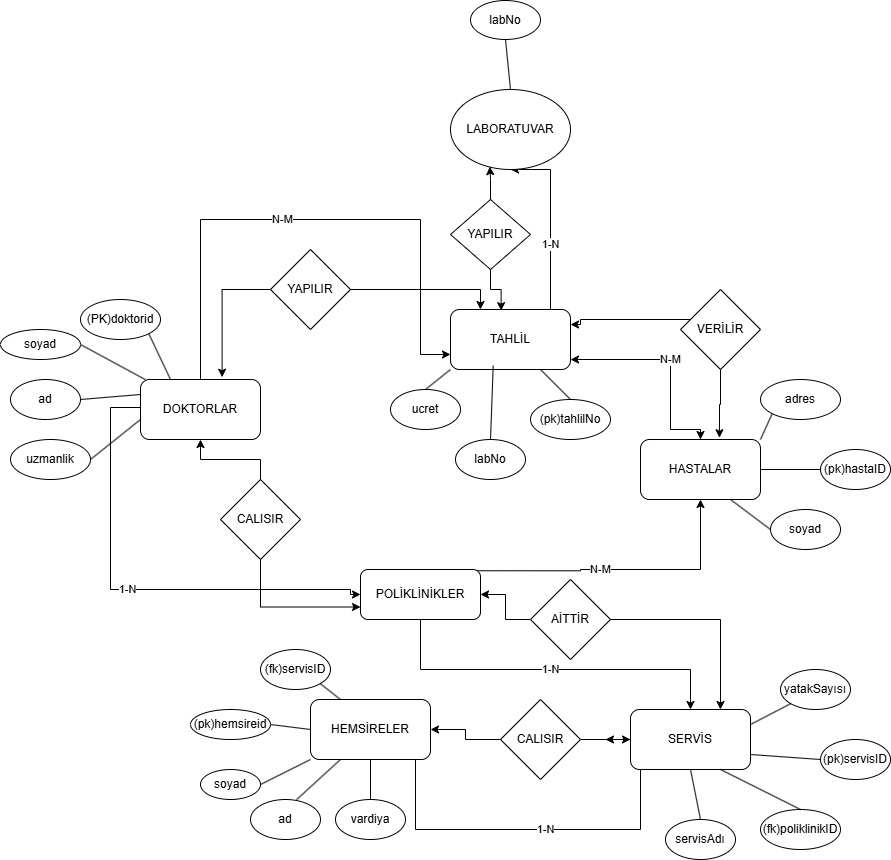

The diagram above was exported from draw.io. Its source (the exported page's mxGraphModel, read from the mxfile embedded in the PNG):
<mxGraphModel dx="1760" dy="2926" grid="1" gridSize="10" guides="1" tooltips="1" connect="1" arrows="1" fold="1" page="1" pageScale="1" pageWidth="827" pageHeight="1169" math="0" shadow="0">
  <root>
    <mxCell id="0" />
    <mxCell id="1" parent="0" />
    <mxCell id="BCu8KMDq0HVY7jgHEbVN-10" value="1-N" style="edgeStyle=orthogonalEdgeStyle;rounded=0;orthogonalLoop=1;jettySize=auto;html=1;exitX=0.5;exitY=1;exitDx=0;exitDy=0;entryX=0;entryY=0.5;entryDx=0;entryDy=0;" parent="1" edge="1" target="TjVXkbKMACzKk5-54239-3">
      <mxGeometry relative="1" as="geometry">
        <mxPoint x="190" y="-580" as="targetPoint" />
        <Array as="points">
          <mxPoint x="-30" y="-762" />
          <mxPoint x="-30" y="-580" />
          <mxPoint x="210" y="-580" />
          <mxPoint x="210" y="-575" />
        </Array>
        <mxPoint x="10" y="-762" as="sourcePoint" />
      </mxGeometry>
    </mxCell>
    <mxCell id="BCu8KMDq0HVY7jgHEbVN-8" value="N-M" style="edgeStyle=orthogonalEdgeStyle;rounded=0;orthogonalLoop=1;jettySize=auto;html=1;exitX=0.5;exitY=0;exitDx=0;exitDy=0;entryX=0;entryY=0.75;entryDx=0;entryDy=0;" parent="1" target="TjVXkbKMACzKk5-54239-4" edge="1">
      <mxGeometry x="-0.0909" relative="1" as="geometry">
        <Array as="points">
          <mxPoint x="60" y="-790" />
          <mxPoint x="60" y="-950" />
          <mxPoint x="280" y="-950" />
          <mxPoint x="280" y="-815" />
        </Array>
        <mxPoint x="70" y="-790" as="sourcePoint" />
        <mxPoint x="140" y="-880" as="targetPoint" />
        <mxPoint as="offset" />
      </mxGeometry>
    </mxCell>
    <mxCell id="BCu8KMDq0HVY7jgHEbVN-11" value="N-M" style="edgeStyle=orthogonalEdgeStyle;rounded=0;orthogonalLoop=1;jettySize=auto;html=1;entryX=0.5;entryY=1;entryDx=0;entryDy=0;exitX=0.592;exitY=0.025;exitDx=0;exitDy=0;exitPerimeter=0;" parent="1" target="TjVXkbKMACzKk5-54239-9" edge="1" source="TjVXkbKMACzKk5-54239-3">
      <mxGeometry relative="1" as="geometry">
        <mxPoint x="300" y="-650" as="sourcePoint" />
        <mxPoint x="560" y="-660" as="targetPoint" />
        <Array as="points">
          <mxPoint x="440" y="-599" />
          <mxPoint x="440" y="-600" />
          <mxPoint x="560" y="-600" />
        </Array>
      </mxGeometry>
    </mxCell>
    <mxCell id="BCu8KMDq0HVY7jgHEbVN-14" value="1-N" style="edgeStyle=orthogonalEdgeStyle;rounded=0;orthogonalLoop=1;jettySize=auto;html=1;entryX=0.5;entryY=0;entryDx=0;entryDy=0;" parent="1" source="TjVXkbKMACzKk5-54239-3" target="TjVXkbKMACzKk5-54239-8" edge="1">
      <mxGeometry relative="1" as="geometry">
        <Array as="points">
          <mxPoint x="280" y="-500" />
          <mxPoint x="550" y="-500" />
        </Array>
        <mxPoint x="350" y="-570" as="sourcePoint" />
        <mxPoint x="550" y="-470" as="targetPoint" />
      </mxGeometry>
    </mxCell>
    <mxCell id="BCu8KMDq0HVY7jgHEbVN-16" value="N-M" style="edgeStyle=orthogonalEdgeStyle;rounded=0;orthogonalLoop=1;jettySize=auto;html=1;entryX=1;entryY=0.5;entryDx=0;entryDy=0;" parent="1" edge="1">
      <mxGeometry relative="1" as="geometry">
        <Array as="points">
          <mxPoint x="530" y="-740" />
          <mxPoint x="530" y="-810" />
        </Array>
        <mxPoint x="560.0000000000001" y="-740" as="sourcePoint" />
        <mxPoint x="430.0000000000009" y="-810" as="targetPoint" />
      </mxGeometry>
    </mxCell>
    <mxCell id="BCu8KMDq0HVY7jgHEbVN-12" value="1-N" style="edgeStyle=orthogonalEdgeStyle;rounded=0;orthogonalLoop=1;jettySize=auto;html=1;entryX=0.5;entryY=1;entryDx=0;entryDy=0;" parent="1" target="BCu8KMDq0HVY7jgHEbVN-5" edge="1">
      <mxGeometry relative="1" as="geometry">
        <mxPoint x="370.0000000000001" y="-850" as="sourcePoint" />
        <Array as="points">
          <mxPoint x="410" y="-850" />
          <mxPoint x="410" y="-1000" />
        </Array>
      </mxGeometry>
    </mxCell>
    <mxCell id="BCu8KMDq0HVY7jgHEbVN-5" value="LABORATUVAR" style="ellipse;whiteSpace=wrap;html=1;" parent="1" vertex="1">
      <mxGeometry x="310" y="-1080" width="120" height="80" as="geometry" />
    </mxCell>
    <mxCell id="BCu8KMDq0HVY7jgHEbVN-13" value="1-N" style="edgeStyle=orthogonalEdgeStyle;rounded=0;orthogonalLoop=1;jettySize=auto;html=1;entryX=0;entryY=0.5;entryDx=0;entryDy=0;" parent="1" edge="1">
      <mxGeometry relative="1" as="geometry">
        <mxPoint x="275" y="-429.9999999999998" as="sourcePoint" />
        <mxPoint x="465" y="-429.9999999999998" as="targetPoint" />
        <Array as="points">
          <mxPoint x="275" y="-340" />
          <mxPoint x="500" y="-340" />
          <mxPoint x="500" y="-430" />
        </Array>
      </mxGeometry>
    </mxCell>
    <mxCell id="TjVXkbKMACzKk5-54239-1" value="DOKTORLAR" style="rounded=1;whiteSpace=wrap;html=1;" vertex="1" parent="1">
      <mxGeometry y="-790" width="120" height="60" as="geometry" />
    </mxCell>
    <mxCell id="TjVXkbKMACzKk5-54239-2" value="HEMSİRELER" style="rounded=1;whiteSpace=wrap;html=1;" vertex="1" parent="1">
      <mxGeometry x="170" y="-470" width="120" height="60" as="geometry" />
    </mxCell>
    <mxCell id="TjVXkbKMACzKk5-54239-3" value="POLİKLİNİKLER" style="rounded=1;whiteSpace=wrap;html=1;" vertex="1" parent="1">
      <mxGeometry x="220" y="-600" width="120" height="50" as="geometry" />
    </mxCell>
    <mxCell id="TjVXkbKMACzKk5-54239-4" value="TAHLİL" style="rounded=1;whiteSpace=wrap;html=1;" vertex="1" parent="1">
      <mxGeometry x="310" y="-860" width="120" height="60" as="geometry" />
    </mxCell>
    <mxCell id="TjVXkbKMACzKk5-54239-5" style="edgeStyle=orthogonalEdgeStyle;rounded=0;orthogonalLoop=1;jettySize=auto;html=1;exitX=0.5;exitY=1;exitDx=0;exitDy=0;" edge="1" parent="1" source="TjVXkbKMACzKk5-54239-3" target="TjVXkbKMACzKk5-54239-3">
      <mxGeometry relative="1" as="geometry" />
    </mxCell>
    <mxCell id="TjVXkbKMACzKk5-54239-8" value="SERVİS" style="rounded=1;whiteSpace=wrap;html=1;" vertex="1" parent="1">
      <mxGeometry x="490" y="-460" width="120" height="60" as="geometry" />
    </mxCell>
    <mxCell id="TjVXkbKMACzKk5-54239-10" style="edgeStyle=orthogonalEdgeStyle;rounded=0;orthogonalLoop=1;jettySize=auto;html=1;" edge="1" parent="1" source="TjVXkbKMACzKk5-54239-9">
      <mxGeometry relative="1" as="geometry">
        <mxPoint x="560" y="-730" as="targetPoint" />
        <Array as="points">
          <mxPoint x="560" y="-740" />
          <mxPoint x="560" y="-740" />
        </Array>
      </mxGeometry>
    </mxCell>
    <mxCell id="TjVXkbKMACzKk5-54239-9" value="HASTALAR" style="rounded=1;whiteSpace=wrap;html=1;" vertex="1" parent="1">
      <mxGeometry x="500" y="-730" width="120" height="60" as="geometry" />
    </mxCell>
    <mxCell id="TjVXkbKMACzKk5-54239-12" value="" style="edgeStyle=orthogonalEdgeStyle;rounded=0;orthogonalLoop=1;jettySize=auto;html=1;" edge="1" parent="1" source="TjVXkbKMACzKk5-54239-22" target="TjVXkbKMACzKk5-54239-4">
      <mxGeometry relative="1" as="geometry">
        <mxPoint x="250" y="-880" as="sourcePoint" />
        <Array as="points">
          <mxPoint x="340" y="-880" />
        </Array>
      </mxGeometry>
    </mxCell>
    <mxCell id="TjVXkbKMACzKk5-54239-14" value="" style="edgeStyle=orthogonalEdgeStyle;rounded=0;orthogonalLoop=1;jettySize=auto;html=1;" edge="1" parent="1" source="TjVXkbKMACzKk5-54239-13" target="TjVXkbKMACzKk5-54239-2">
      <mxGeometry relative="1" as="geometry" />
    </mxCell>
    <mxCell id="TjVXkbKMACzKk5-54239-15" value="" style="edgeStyle=orthogonalEdgeStyle;rounded=0;orthogonalLoop=1;jettySize=auto;html=1;" edge="1" parent="1" source="TjVXkbKMACzKk5-54239-13" target="TjVXkbKMACzKk5-54239-8">
      <mxGeometry relative="1" as="geometry" />
    </mxCell>
    <mxCell id="TjVXkbKMACzKk5-54239-13" value="CALISIR" style="rhombus;whiteSpace=wrap;html=1;" vertex="1" parent="1">
      <mxGeometry x="360" y="-470" width="80" height="80" as="geometry" />
    </mxCell>
    <mxCell id="TjVXkbKMACzKk5-54239-17" value="" style="edgeStyle=orthogonalEdgeStyle;rounded=0;orthogonalLoop=1;jettySize=auto;html=1;" edge="1" parent="1" source="TjVXkbKMACzKk5-54239-16" target="TjVXkbKMACzKk5-54239-3">
      <mxGeometry relative="1" as="geometry">
        <Array as="points" />
      </mxGeometry>
    </mxCell>
    <mxCell id="TjVXkbKMACzKk5-54239-18" style="edgeStyle=orthogonalEdgeStyle;rounded=0;orthogonalLoop=1;jettySize=auto;html=1;entryX=0.75;entryY=0;entryDx=0;entryDy=0;" edge="1" parent="1" source="TjVXkbKMACzKk5-54239-16" target="TjVXkbKMACzKk5-54239-8">
      <mxGeometry relative="1" as="geometry" />
    </mxCell>
    <mxCell id="TjVXkbKMACzKk5-54239-16" value="AİTTİR" style="rhombus;whiteSpace=wrap;html=1;" vertex="1" parent="1">
      <mxGeometry x="390" y="-590" width="80" height="80" as="geometry" />
    </mxCell>
    <mxCell id="TjVXkbKMACzKk5-54239-20" style="edgeStyle=orthogonalEdgeStyle;rounded=0;orthogonalLoop=1;jettySize=auto;html=1;entryX=0.5;entryY=1;entryDx=0;entryDy=0;" edge="1" parent="1" source="TjVXkbKMACzKk5-54239-19" target="TjVXkbKMACzKk5-54239-1">
      <mxGeometry relative="1" as="geometry">
        <mxPoint x="70" y="-720" as="targetPoint" />
      </mxGeometry>
    </mxCell>
    <mxCell id="TjVXkbKMACzKk5-54239-21" style="edgeStyle=orthogonalEdgeStyle;rounded=0;orthogonalLoop=1;jettySize=auto;html=1;entryX=0;entryY=0.75;entryDx=0;entryDy=0;" edge="1" parent="1" source="TjVXkbKMACzKk5-54239-19" target="TjVXkbKMACzKk5-54239-3">
      <mxGeometry relative="1" as="geometry">
        <Array as="points">
          <mxPoint x="120" y="-562" />
        </Array>
      </mxGeometry>
    </mxCell>
    <mxCell id="TjVXkbKMACzKk5-54239-19" value="CALISIR" style="rhombus;whiteSpace=wrap;html=1;" vertex="1" parent="1">
      <mxGeometry x="80" y="-690" width="80" height="80" as="geometry" />
    </mxCell>
    <mxCell id="TjVXkbKMACzKk5-54239-22" value="YAPILIR" style="rhombus;whiteSpace=wrap;html=1;" vertex="1" parent="1">
      <mxGeometry x="130" y="-920" width="80" height="80" as="geometry" />
    </mxCell>
    <mxCell id="TjVXkbKMACzKk5-54239-23" style="edgeStyle=orthogonalEdgeStyle;rounded=0;orthogonalLoop=1;jettySize=auto;html=1;entryX=0.68;entryY=-0.038;entryDx=0;entryDy=0;entryPerimeter=0;" edge="1" parent="1" source="TjVXkbKMACzKk5-54239-22" target="TjVXkbKMACzKk5-54239-1">
      <mxGeometry relative="1" as="geometry" />
    </mxCell>
    <mxCell id="TjVXkbKMACzKk5-54239-25" value="YAPILIR" style="rhombus;whiteSpace=wrap;html=1;" vertex="1" parent="1">
      <mxGeometry x="310" y="-970" width="80" height="70" as="geometry" />
    </mxCell>
    <mxCell id="TjVXkbKMACzKk5-54239-26" style="edgeStyle=orthogonalEdgeStyle;rounded=0;orthogonalLoop=1;jettySize=auto;html=1;entryX=0.328;entryY=0.964;entryDx=0;entryDy=0;entryPerimeter=0;" edge="1" parent="1" source="TjVXkbKMACzKk5-54239-25" target="BCu8KMDq0HVY7jgHEbVN-5">
      <mxGeometry relative="1" as="geometry" />
    </mxCell>
    <mxCell id="TjVXkbKMACzKk5-54239-27" style="edgeStyle=orthogonalEdgeStyle;rounded=0;orthogonalLoop=1;jettySize=auto;html=1;entryX=0.422;entryY=0.019;entryDx=0;entryDy=0;entryPerimeter=0;" edge="1" parent="1" source="TjVXkbKMACzKk5-54239-25" target="TjVXkbKMACzKk5-54239-4">
      <mxGeometry relative="1" as="geometry" />
    </mxCell>
    <mxCell id="TjVXkbKMACzKk5-54239-73" style="edgeStyle=orthogonalEdgeStyle;rounded=0;orthogonalLoop=1;jettySize=auto;html=1;entryX=1;entryY=0.25;entryDx=0;entryDy=0;" edge="1" parent="1" source="TjVXkbKMACzKk5-54239-28" target="TjVXkbKMACzKk5-54239-4">
      <mxGeometry relative="1" as="geometry">
        <Array as="points">
          <mxPoint x="440" y="-850" />
          <mxPoint x="440" y="-845" />
        </Array>
      </mxGeometry>
    </mxCell>
    <mxCell id="TjVXkbKMACzKk5-54239-28" value="VERİLİR" style="rhombus;whiteSpace=wrap;html=1;" vertex="1" parent="1">
      <mxGeometry x="540" y="-880" width="80" height="80" as="geometry" />
    </mxCell>
    <mxCell id="TjVXkbKMACzKk5-54239-30" style="edgeStyle=orthogonalEdgeStyle;rounded=0;orthogonalLoop=1;jettySize=auto;html=1;entryX=0.658;entryY=-0.03;entryDx=0;entryDy=0;entryPerimeter=0;" edge="1" parent="1" source="TjVXkbKMACzKk5-54239-28" target="TjVXkbKMACzKk5-54239-9">
      <mxGeometry relative="1" as="geometry" />
    </mxCell>
    <mxCell id="TjVXkbKMACzKk5-54239-31" value="soyad" style="ellipse;whiteSpace=wrap;html=1;" vertex="1" parent="1">
      <mxGeometry x="-140" y="-840" width="80" height="30" as="geometry" />
    </mxCell>
    <mxCell id="TjVXkbKMACzKk5-54239-32" value="ad" style="ellipse;whiteSpace=wrap;html=1;" vertex="1" parent="1">
      <mxGeometry x="-130" y="-790" width="70" height="40" as="geometry" />
    </mxCell>
    <mxCell id="TjVXkbKMACzKk5-54239-33" value="(PK)doktorid" style="ellipse;whiteSpace=wrap;html=1;" vertex="1" parent="1">
      <mxGeometry x="-60" y="-870" width="80" height="40" as="geometry" />
    </mxCell>
    <mxCell id="TjVXkbKMACzKk5-54239-34" value="uzmanlik" style="ellipse;whiteSpace=wrap;html=1;" vertex="1" parent="1">
      <mxGeometry x="-130" y="-730" width="80" height="40" as="geometry" />
    </mxCell>
    <mxCell id="TjVXkbKMACzKk5-54239-35" value="" style="endArrow=none;html=1;rounded=0;exitX=1;exitY=0.5;exitDx=0;exitDy=0;" edge="1" parent="1" source="TjVXkbKMACzKk5-54239-34">
      <mxGeometry width="50" height="50" relative="1" as="geometry">
        <mxPoint x="-50" y="-700" as="sourcePoint" />
        <mxPoint y="-750" as="targetPoint" />
      </mxGeometry>
    </mxCell>
    <mxCell id="TjVXkbKMACzKk5-54239-36" value="" style="endArrow=none;html=1;rounded=0;entryX=0;entryY=0.25;entryDx=0;entryDy=0;exitX=1;exitY=0.5;exitDx=0;exitDy=0;" edge="1" parent="1" source="TjVXkbKMACzKk5-54239-32" target="TjVXkbKMACzKk5-54239-1">
      <mxGeometry width="50" height="50" relative="1" as="geometry">
        <mxPoint x="-45" y="-745" as="sourcePoint" />
        <mxPoint x="5" y="-795" as="targetPoint" />
      </mxGeometry>
    </mxCell>
    <mxCell id="TjVXkbKMACzKk5-54239-37" value="" style="endArrow=none;html=1;rounded=0;entryX=0.25;entryY=0;entryDx=0;entryDy=0;exitX=1;exitY=1;exitDx=0;exitDy=0;" edge="1" parent="1" source="TjVXkbKMACzKk5-54239-33" target="TjVXkbKMACzKk5-54239-1">
      <mxGeometry width="50" height="50" relative="1" as="geometry">
        <mxPoint x="-20" y="-780" as="sourcePoint" />
        <mxPoint x="30" y="-830" as="targetPoint" />
      </mxGeometry>
    </mxCell>
    <mxCell id="TjVXkbKMACzKk5-54239-38" value="" style="endArrow=none;html=1;rounded=0;exitX=1;exitY=0.5;exitDx=0;exitDy=0;" edge="1" parent="1" source="TjVXkbKMACzKk5-54239-31" target="TjVXkbKMACzKk5-54239-1">
      <mxGeometry width="50" height="50" relative="1" as="geometry">
        <mxPoint x="-40" y="-750" as="sourcePoint" />
        <mxPoint x="10" y="-800" as="targetPoint" />
      </mxGeometry>
    </mxCell>
    <mxCell id="TjVXkbKMACzKk5-54239-39" value="ad" style="ellipse;whiteSpace=wrap;html=1;" vertex="1" parent="1">
      <mxGeometry x="110" y="-370" width="70" height="40" as="geometry" />
    </mxCell>
    <mxCell id="TjVXkbKMACzKk5-54239-40" value="vardiya" style="ellipse;whiteSpace=wrap;html=1;" vertex="1" parent="1">
      <mxGeometry x="195" y="-370" width="70" height="40" as="geometry" />
    </mxCell>
    <mxCell id="TjVXkbKMACzKk5-54239-41" value="soyad" style="ellipse;whiteSpace=wrap;html=1;" vertex="1" parent="1">
      <mxGeometry x="60" y="-400" width="60" height="30" as="geometry" />
    </mxCell>
    <mxCell id="TjVXkbKMACzKk5-54239-42" value="(pk)hemsireid" style="ellipse;whiteSpace=wrap;html=1;" vertex="1" parent="1">
      <mxGeometry x="50" y="-460" width="80" height="30" as="geometry" />
    </mxCell>
    <mxCell id="TjVXkbKMACzKk5-54239-43" value="(fk)servisID" style="ellipse;whiteSpace=wrap;html=1;" vertex="1" parent="1">
      <mxGeometry x="120" y="-520" width="70" height="40" as="geometry" />
    </mxCell>
    <mxCell id="TjVXkbKMACzKk5-54239-44" value="" style="endArrow=none;html=1;rounded=0;entryX=0.5;entryY=1;entryDx=0;entryDy=0;exitX=0.5;exitY=0;exitDx=0;exitDy=0;" edge="1" parent="1" source="TjVXkbKMACzKk5-54239-40" target="TjVXkbKMACzKk5-54239-2">
      <mxGeometry width="50" height="50" relative="1" as="geometry">
        <mxPoint x="210" y="-360" as="sourcePoint" />
        <mxPoint x="260" y="-410" as="targetPoint" />
      </mxGeometry>
    </mxCell>
    <mxCell id="TjVXkbKMACzKk5-54239-45" value="" style="endArrow=none;html=1;rounded=0;exitX=0.657;exitY=0.006;exitDx=0;exitDy=0;exitPerimeter=0;entryX=0.25;entryY=1;entryDx=0;entryDy=0;" edge="1" parent="1" source="TjVXkbKMACzKk5-54239-39" target="TjVXkbKMACzKk5-54239-2">
      <mxGeometry width="50" height="50" relative="1" as="geometry">
        <mxPoint x="170" y="-360" as="sourcePoint" />
        <mxPoint x="220" y="-410" as="targetPoint" />
      </mxGeometry>
    </mxCell>
    <mxCell id="TjVXkbKMACzKk5-54239-46" value="" style="endArrow=none;html=1;rounded=0;entryX=0.25;entryY=0;entryDx=0;entryDy=0;exitX=1;exitY=1;exitDx=0;exitDy=0;" edge="1" parent="1" source="TjVXkbKMACzKk5-54239-43" target="TjVXkbKMACzKk5-54239-2">
      <mxGeometry width="50" height="50" relative="1" as="geometry">
        <mxPoint x="137.5" y="-405" as="sourcePoint" />
        <mxPoint x="172.5" y="-475" as="targetPoint" />
      </mxGeometry>
    </mxCell>
    <mxCell id="TjVXkbKMACzKk5-54239-47" value="" style="endArrow=none;html=1;rounded=0;exitX=1;exitY=0.5;exitDx=0;exitDy=0;" edge="1" parent="1" source="TjVXkbKMACzKk5-54239-42">
      <mxGeometry width="50" height="50" relative="1" as="geometry">
        <mxPoint x="120" y="-390" as="sourcePoint" />
        <mxPoint x="170" y="-440" as="targetPoint" />
      </mxGeometry>
    </mxCell>
    <mxCell id="TjVXkbKMACzKk5-54239-48" value="" style="endArrow=none;html=1;rounded=0;exitX=1;exitY=0.5;exitDx=0;exitDy=0;" edge="1" parent="1" source="TjVXkbKMACzKk5-54239-41">
      <mxGeometry width="50" height="50" relative="1" as="geometry">
        <mxPoint x="120" y="-360" as="sourcePoint" />
        <mxPoint x="170" y="-410" as="targetPoint" />
      </mxGeometry>
    </mxCell>
    <mxCell id="TjVXkbKMACzKk5-54239-49" style="edgeStyle=orthogonalEdgeStyle;rounded=0;orthogonalLoop=1;jettySize=auto;html=1;exitX=0.5;exitY=1;exitDx=0;exitDy=0;" edge="1" parent="1" source="TjVXkbKMACzKk5-54239-39" target="TjVXkbKMACzKk5-54239-39">
      <mxGeometry relative="1" as="geometry" />
    </mxCell>
    <mxCell id="TjVXkbKMACzKk5-54239-50" value="servisAdı" style="ellipse;whiteSpace=wrap;html=1;" vertex="1" parent="1">
      <mxGeometry x="525" y="-350" width="70" height="40" as="geometry" />
    </mxCell>
    <mxCell id="TjVXkbKMACzKk5-54239-51" value="(fk)poliklinikID" style="ellipse;whiteSpace=wrap;html=1;" vertex="1" parent="1">
      <mxGeometry x="620" y="-360" width="80" height="40" as="geometry" />
    </mxCell>
    <mxCell id="TjVXkbKMACzKk5-54239-52" value="yatakSayısı" style="ellipse;whiteSpace=wrap;html=1;" vertex="1" parent="1">
      <mxGeometry x="640" y="-500" width="70" height="40" as="geometry" />
    </mxCell>
    <mxCell id="TjVXkbKMACzKk5-54239-53" value="(pk)servisID" style="ellipse;whiteSpace=wrap;html=1;" vertex="1" parent="1">
      <mxGeometry x="680" y="-430" width="70" height="40" as="geometry" />
    </mxCell>
    <mxCell id="TjVXkbKMACzKk5-54239-54" value="" style="endArrow=none;html=1;rounded=0;exitX=1;exitY=0.75;exitDx=0;exitDy=0;" edge="1" parent="1" source="TjVXkbKMACzKk5-54239-8">
      <mxGeometry width="50" height="50" relative="1" as="geometry">
        <mxPoint x="620" y="-370" as="sourcePoint" />
        <mxPoint x="680" y="-410" as="targetPoint" />
      </mxGeometry>
    </mxCell>
    <mxCell id="TjVXkbKMACzKk5-54239-55" value="" style="endArrow=none;html=1;rounded=0;exitX=1;exitY=0.25;exitDx=0;exitDy=0;entryX=0;entryY=1;entryDx=0;entryDy=0;" edge="1" parent="1" source="TjVXkbKMACzKk5-54239-8" target="TjVXkbKMACzKk5-54239-52">
      <mxGeometry width="50" height="50" relative="1" as="geometry">
        <mxPoint x="610" y="-420" as="sourcePoint" />
        <mxPoint x="660" y="-470" as="targetPoint" />
      </mxGeometry>
    </mxCell>
    <mxCell id="TjVXkbKMACzKk5-54239-56" value="" style="endArrow=none;html=1;rounded=0;exitX=0.75;exitY=1;exitDx=0;exitDy=0;entryX=0.5;entryY=0;entryDx=0;entryDy=0;" edge="1" parent="1" source="TjVXkbKMACzKk5-54239-8" target="TjVXkbKMACzKk5-54239-51">
      <mxGeometry width="50" height="50" relative="1" as="geometry">
        <mxPoint x="600" y="-380" as="sourcePoint" />
        <mxPoint x="650" y="-430" as="targetPoint" />
        <Array as="points" />
      </mxGeometry>
    </mxCell>
    <mxCell id="TjVXkbKMACzKk5-54239-57" value="" style="endArrow=none;html=1;rounded=0;entryX=0.5;entryY=1;entryDx=0;entryDy=0;exitX=0.5;exitY=0;exitDx=0;exitDy=0;" edge="1" parent="1" source="TjVXkbKMACzKk5-54239-50" target="TjVXkbKMACzKk5-54239-8">
      <mxGeometry width="50" height="50" relative="1" as="geometry">
        <mxPoint x="535" y="-350" as="sourcePoint" />
        <mxPoint x="585" y="-400" as="targetPoint" />
      </mxGeometry>
    </mxCell>
    <mxCell id="TjVXkbKMACzKk5-54239-58" value="adres" style="ellipse;whiteSpace=wrap;html=1;" vertex="1" parent="1">
      <mxGeometry x="620" y="-790" width="80" height="40" as="geometry" />
    </mxCell>
    <mxCell id="TjVXkbKMACzKk5-54239-59" value="soyad" style="ellipse;whiteSpace=wrap;html=1;" vertex="1" parent="1">
      <mxGeometry x="630" y="-660" width="70" height="40" as="geometry" />
    </mxCell>
    <mxCell id="TjVXkbKMACzKk5-54239-60" value="(pk)hastaID" style="ellipse;whiteSpace=wrap;html=1;" vertex="1" parent="1">
      <mxGeometry x="680" y="-720" width="70" height="40" as="geometry" />
    </mxCell>
    <mxCell id="TjVXkbKMACzKk5-54239-61" value="" style="endArrow=none;html=1;rounded=0;entryX=0;entryY=0.5;entryDx=0;entryDy=0;exitX=0.75;exitY=1;exitDx=0;exitDy=0;" edge="1" parent="1" source="TjVXkbKMACzKk5-54239-9" target="TjVXkbKMACzKk5-54239-59">
      <mxGeometry width="50" height="50" relative="1" as="geometry">
        <mxPoint x="580" y="-600" as="sourcePoint" />
        <mxPoint x="630" y="-650" as="targetPoint" />
      </mxGeometry>
    </mxCell>
    <mxCell id="TjVXkbKMACzKk5-54239-62" value="" style="endArrow=none;html=1;rounded=0;entryX=0;entryY=0.5;entryDx=0;entryDy=0;exitX=1;exitY=0.5;exitDx=0;exitDy=0;" edge="1" parent="1" source="TjVXkbKMACzKk5-54239-9" target="TjVXkbKMACzKk5-54239-60">
      <mxGeometry width="50" height="50" relative="1" as="geometry">
        <mxPoint x="620" y="-660" as="sourcePoint" />
        <mxPoint x="670" y="-710" as="targetPoint" />
      </mxGeometry>
    </mxCell>
    <mxCell id="TjVXkbKMACzKk5-54239-64" value="" style="endArrow=none;html=1;rounded=0;exitX=1;exitY=0;exitDx=0;exitDy=0;entryX=0;entryY=1;entryDx=0;entryDy=0;" edge="1" parent="1" source="TjVXkbKMACzKk5-54239-9" target="TjVXkbKMACzKk5-54239-58">
      <mxGeometry width="50" height="50" relative="1" as="geometry">
        <mxPoint x="580" y="-710" as="sourcePoint" />
        <mxPoint x="630" y="-760" as="targetPoint" />
      </mxGeometry>
    </mxCell>
    <mxCell id="TjVXkbKMACzKk5-54239-65" value="(pk)tahlilNo" style="ellipse;whiteSpace=wrap;html=1;" vertex="1" parent="1">
      <mxGeometry x="390" y="-770" width="80" height="40" as="geometry" />
    </mxCell>
    <mxCell id="TjVXkbKMACzKk5-54239-66" value="ucret" style="ellipse;whiteSpace=wrap;html=1;" vertex="1" parent="1">
      <mxGeometry x="250" y="-780" width="70" height="40" as="geometry" />
    </mxCell>
    <mxCell id="TjVXkbKMACzKk5-54239-67" value="labNo" style="ellipse;whiteSpace=wrap;html=1;" vertex="1" parent="1">
      <mxGeometry x="315" y="-730" width="70" height="40" as="geometry" />
    </mxCell>
    <mxCell id="TjVXkbKMACzKk5-54239-68" value="" style="endArrow=none;html=1;rounded=0;entryX=0.75;entryY=1;entryDx=0;entryDy=0;exitX=0.5;exitY=0;exitDx=0;exitDy=0;" edge="1" parent="1" source="TjVXkbKMACzKk5-54239-65" target="TjVXkbKMACzKk5-54239-4">
      <mxGeometry width="50" height="50" relative="1" as="geometry">
        <mxPoint x="340" y="-750" as="sourcePoint" />
        <mxPoint x="390" y="-800" as="targetPoint" />
      </mxGeometry>
    </mxCell>
    <mxCell id="TjVXkbKMACzKk5-54239-69" value="" style="endArrow=none;html=1;rounded=0;entryX=0.356;entryY=0.937;entryDx=0;entryDy=0;entryPerimeter=0;exitX=0.5;exitY=0;exitDx=0;exitDy=0;" edge="1" parent="1" source="TjVXkbKMACzKk5-54239-67" target="TjVXkbKMACzKk5-54239-4">
      <mxGeometry width="50" height="50" relative="1" as="geometry">
        <mxPoint x="340" y="-735" as="sourcePoint" />
        <mxPoint x="375" y="-785" as="targetPoint" />
      </mxGeometry>
    </mxCell>
    <mxCell id="TjVXkbKMACzKk5-54239-70" value="" style="endArrow=none;html=1;rounded=0;exitX=0.5;exitY=0;exitDx=0;exitDy=0;entryX=0;entryY=1;entryDx=0;entryDy=0;" edge="1" parent="1" source="TjVXkbKMACzKk5-54239-66" target="TjVXkbKMACzKk5-54239-4">
      <mxGeometry width="50" height="50" relative="1" as="geometry">
        <mxPoint x="270" y="-760" as="sourcePoint" />
        <mxPoint x="320" y="-810" as="targetPoint" />
      </mxGeometry>
    </mxCell>
    <mxCell id="TjVXkbKMACzKk5-54239-71" value="labNo" style="ellipse;whiteSpace=wrap;html=1;" vertex="1" parent="1">
      <mxGeometry x="330" y="-1169" width="70" height="39" as="geometry" />
    </mxCell>
    <mxCell id="TjVXkbKMACzKk5-54239-72" value="" style="endArrow=none;html=1;rounded=0;entryX=0.5;entryY=1;entryDx=0;entryDy=0;exitX=0.5;exitY=0;exitDx=0;exitDy=0;" edge="1" parent="1" source="BCu8KMDq0HVY7jgHEbVN-5" target="TjVXkbKMACzKk5-54239-71">
      <mxGeometry width="50" height="50" relative="1" as="geometry">
        <mxPoint x="335" y="-1080" as="sourcePoint" />
        <mxPoint x="385" y="-1130" as="targetPoint" />
      </mxGeometry>
    </mxCell>
  </root>
</mxGraphModel>